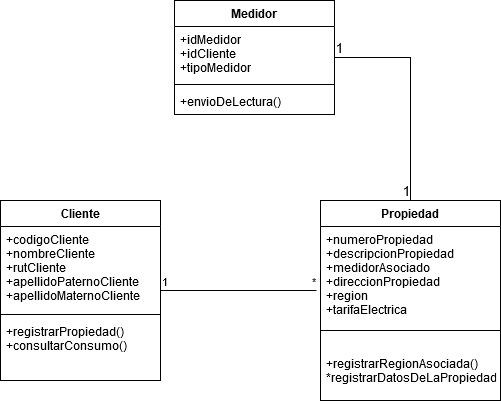

The diagram above was exported from draw.io. Its source (the exported page's mxGraphModel, read from the mxfile embedded in the PNG):
<mxGraphModel dx="1422" dy="735" grid="1" gridSize="10" guides="1" tooltips="1" connect="1" arrows="1" fold="1" page="1" pageScale="1" pageWidth="827" pageHeight="1169" math="0" shadow="0">
  <root>
    <mxCell id="0" />
    <mxCell id="1" parent="0" />
    <mxCell id="ZlYc11HUqQ6ZUHuZFjtj-1" value="Medidor" style="swimlane;fontStyle=1;align=center;verticalAlign=top;childLayout=stackLayout;horizontal=1;startSize=26;horizontalStack=0;resizeParent=1;resizeParentMax=0;resizeLast=0;collapsible=1;marginBottom=0;" vertex="1" parent="1">
      <mxGeometry x="334" y="80" width="160" height="114" as="geometry" />
    </mxCell>
    <mxCell id="ZlYc11HUqQ6ZUHuZFjtj-2" value="+idMedidor&#10;+idCliente&#10;+tipoMedidor" style="text;strokeColor=none;fillColor=none;align=left;verticalAlign=top;spacingLeft=4;spacingRight=4;overflow=hidden;rotatable=0;points=[[0,0.5],[1,0.5]];portConstraint=eastwest;" vertex="1" parent="ZlYc11HUqQ6ZUHuZFjtj-1">
      <mxGeometry y="26" width="160" height="54" as="geometry" />
    </mxCell>
    <mxCell id="ZlYc11HUqQ6ZUHuZFjtj-3" value="" style="line;strokeWidth=1;fillColor=none;align=left;verticalAlign=middle;spacingTop=-1;spacingLeft=3;spacingRight=3;rotatable=0;labelPosition=right;points=[];portConstraint=eastwest;" vertex="1" parent="ZlYc11HUqQ6ZUHuZFjtj-1">
      <mxGeometry y="80" width="160" height="8" as="geometry" />
    </mxCell>
    <mxCell id="ZlYc11HUqQ6ZUHuZFjtj-4" value="+envioDeLectura()" style="text;strokeColor=none;fillColor=none;align=left;verticalAlign=top;spacingLeft=4;spacingRight=4;overflow=hidden;rotatable=0;points=[[0,0.5],[1,0.5]];portConstraint=eastwest;" vertex="1" parent="ZlYc11HUqQ6ZUHuZFjtj-1">
      <mxGeometry y="88" width="160" height="26" as="geometry" />
    </mxCell>
    <mxCell id="ZlYc11HUqQ6ZUHuZFjtj-5" value="Cliente" style="swimlane;fontStyle=1;align=center;verticalAlign=top;childLayout=stackLayout;horizontal=1;startSize=26;horizontalStack=0;resizeParent=1;resizeParentMax=0;resizeLast=0;collapsible=1;marginBottom=0;" vertex="1" parent="1">
      <mxGeometry x="160" y="280" width="160" height="180" as="geometry" />
    </mxCell>
    <mxCell id="ZlYc11HUqQ6ZUHuZFjtj-6" value="+codigoCliente&#10;+nombreCliente&#10;+rutCliente&#10;+apellidoPaternoCliente&#10;+apellidoMaternoCliente&#10;" style="text;strokeColor=none;fillColor=none;align=left;verticalAlign=top;spacingLeft=4;spacingRight=4;overflow=hidden;rotatable=0;points=[[0,0.5],[1,0.5]];portConstraint=eastwest;" vertex="1" parent="ZlYc11HUqQ6ZUHuZFjtj-5">
      <mxGeometry y="26" width="160" height="84" as="geometry" />
    </mxCell>
    <mxCell id="ZlYc11HUqQ6ZUHuZFjtj-7" value="" style="line;strokeWidth=1;fillColor=none;align=left;verticalAlign=middle;spacingTop=-1;spacingLeft=3;spacingRight=3;rotatable=0;labelPosition=right;points=[];portConstraint=eastwest;" vertex="1" parent="ZlYc11HUqQ6ZUHuZFjtj-5">
      <mxGeometry y="110" width="160" height="8" as="geometry" />
    </mxCell>
    <mxCell id="ZlYc11HUqQ6ZUHuZFjtj-8" value="+registrarPropiedad()&#10;+consultarConsumo()&#10;" style="text;strokeColor=none;fillColor=none;align=left;verticalAlign=top;spacingLeft=4;spacingRight=4;overflow=hidden;rotatable=0;points=[[0,0.5],[1,0.5]];portConstraint=eastwest;" vertex="1" parent="ZlYc11HUqQ6ZUHuZFjtj-5">
      <mxGeometry y="118" width="160" height="62" as="geometry" />
    </mxCell>
    <mxCell id="ZlYc11HUqQ6ZUHuZFjtj-9" value="Propiedad" style="swimlane;fontStyle=1;align=center;verticalAlign=top;childLayout=stackLayout;horizontal=1;startSize=26;horizontalStack=0;resizeParent=1;resizeParentMax=0;resizeLast=0;collapsible=1;marginBottom=0;" vertex="1" parent="1">
      <mxGeometry x="480" y="280" width="180" height="200" as="geometry" />
    </mxCell>
    <mxCell id="ZlYc11HUqQ6ZUHuZFjtj-10" value="+numeroPropiedad&#10;+descripcionPropiedad&#10;+medidorAsociado&#10;+direccionPropiedad&#10;+region&#10;+tarifaElectrica" style="text;strokeColor=none;fillColor=none;align=left;verticalAlign=top;spacingLeft=4;spacingRight=4;overflow=hidden;rotatable=0;points=[[0,0.5],[1,0.5]];portConstraint=eastwest;" vertex="1" parent="ZlYc11HUqQ6ZUHuZFjtj-9">
      <mxGeometry y="26" width="180" height="84" as="geometry" />
    </mxCell>
    <mxCell id="ZlYc11HUqQ6ZUHuZFjtj-11" value="" style="line;strokeWidth=1;fillColor=none;align=left;verticalAlign=middle;spacingTop=-1;spacingLeft=3;spacingRight=3;rotatable=0;labelPosition=right;points=[];portConstraint=eastwest;" vertex="1" parent="ZlYc11HUqQ6ZUHuZFjtj-9">
      <mxGeometry y="110" width="180" height="40" as="geometry" />
    </mxCell>
    <mxCell id="ZlYc11HUqQ6ZUHuZFjtj-12" value="+registrarRegionAsociada()&#10;*registrarDatosDeLaPropiedad&#10;" style="text;strokeColor=none;fillColor=none;align=left;verticalAlign=top;spacingLeft=4;spacingRight=4;overflow=hidden;rotatable=0;points=[[0,0.5],[1,0.5]];portConstraint=eastwest;" vertex="1" parent="ZlYc11HUqQ6ZUHuZFjtj-9">
      <mxGeometry y="150" width="180" height="50" as="geometry" />
    </mxCell>
    <mxCell id="ZlYc11HUqQ6ZUHuZFjtj-16" value="" style="endArrow=none;html=1;edgeStyle=orthogonalEdgeStyle;rounded=0;exitX=1;exitY=0.5;exitDx=0;exitDy=0;entryX=-0.022;entryY=0.762;entryDx=0;entryDy=0;entryPerimeter=0;" edge="1" parent="1" source="ZlYc11HUqQ6ZUHuZFjtj-5" target="ZlYc11HUqQ6ZUHuZFjtj-10">
      <mxGeometry relative="1" as="geometry">
        <mxPoint x="210" y="540" as="sourcePoint" />
        <mxPoint x="450" y="370" as="targetPoint" />
      </mxGeometry>
    </mxCell>
    <mxCell id="ZlYc11HUqQ6ZUHuZFjtj-17" value="1" style="edgeLabel;resizable=0;html=1;align=left;verticalAlign=bottom;" connectable="0" vertex="1" parent="ZlYc11HUqQ6ZUHuZFjtj-16">
      <mxGeometry x="-1" relative="1" as="geometry" />
    </mxCell>
    <mxCell id="ZlYc11HUqQ6ZUHuZFjtj-18" value="*" style="edgeLabel;resizable=0;html=1;align=right;verticalAlign=bottom;" connectable="0" vertex="1" parent="ZlYc11HUqQ6ZUHuZFjtj-16">
      <mxGeometry x="1" relative="1" as="geometry" />
    </mxCell>
    <mxCell id="ZlYc11HUqQ6ZUHuZFjtj-24" value="" style="endArrow=none;html=1;edgeStyle=orthogonalEdgeStyle;rounded=0;fontSize=13;exitX=1;exitY=0.5;exitDx=0;exitDy=0;entryX=0.5;entryY=0;entryDx=0;entryDy=0;" edge="1" parent="1" source="ZlYc11HUqQ6ZUHuZFjtj-1" target="ZlYc11HUqQ6ZUHuZFjtj-9">
      <mxGeometry relative="1" as="geometry">
        <mxPoint x="680" y="150" as="sourcePoint" />
        <mxPoint x="840" y="150" as="targetPoint" />
      </mxGeometry>
    </mxCell>
    <mxCell id="ZlYc11HUqQ6ZUHuZFjtj-25" value="1" style="edgeLabel;resizable=0;html=1;align=left;verticalAlign=bottom;fontSize=13;" connectable="0" vertex="1" parent="ZlYc11HUqQ6ZUHuZFjtj-24">
      <mxGeometry x="-1" relative="1" as="geometry" />
    </mxCell>
    <mxCell id="ZlYc11HUqQ6ZUHuZFjtj-26" value="1" style="edgeLabel;resizable=0;html=1;align=right;verticalAlign=bottom;fontSize=13;" connectable="0" vertex="1" parent="ZlYc11HUqQ6ZUHuZFjtj-24">
      <mxGeometry x="1" relative="1" as="geometry" />
    </mxCell>
  </root>
</mxGraphModel>